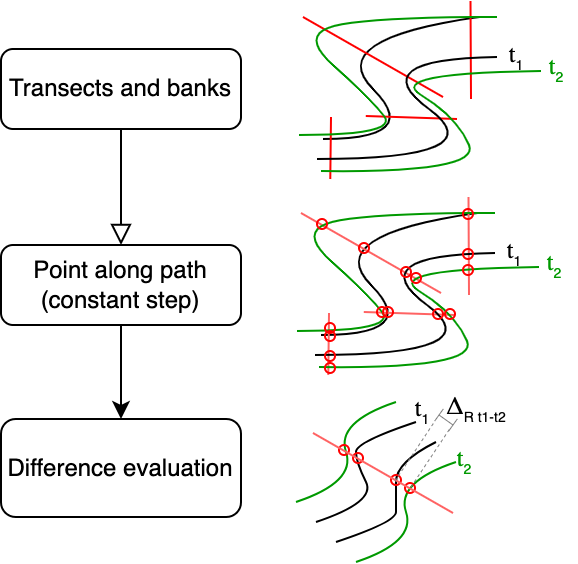

The diagram above was exported from draw.io. Its source (the exported page's mxGraphModel, read from the mxfile embedded in the PNG):
<mxGraphModel dx="477" dy="337" grid="1" gridSize="10" guides="1" tooltips="1" connect="0" arrows="1" fold="1" page="1" pageScale="1" pageWidth="413" pageHeight="291" math="0" shadow="0">
  <root>
    <mxCell id="WIyWlLk6GJQsqaUBKTNV-0" />
    <mxCell id="WIyWlLk6GJQsqaUBKTNV-1" parent="WIyWlLk6GJQsqaUBKTNV-0" />
    <mxCell id="WIyWlLk6GJQsqaUBKTNV-2" value="" style="rounded=0;html=1;jettySize=auto;orthogonalLoop=1;fontSize=11;endArrow=block;endFill=0;endSize=8;strokeWidth=1;shadow=0;labelBackgroundColor=none;edgeStyle=orthogonalEdgeStyle;entryX=0.5;entryY=0;entryDx=0;entryDy=0;" parent="WIyWlLk6GJQsqaUBKTNV-1" source="WIyWlLk6GJQsqaUBKTNV-3" target="fCpWRSTJHVSK4sW-MZha-0" edge="1">
      <mxGeometry relative="1" as="geometry">
        <mxPoint x="142" y="116" as="targetPoint" />
      </mxGeometry>
    </mxCell>
    <mxCell id="WIyWlLk6GJQsqaUBKTNV-3" value="Transects and banks" style="rounded=1;whiteSpace=wrap;html=1;fontSize=12;glass=0;strokeWidth=1;shadow=0;" parent="WIyWlLk6GJQsqaUBKTNV-1" vertex="1">
      <mxGeometry x="82" y="26" width="120" height="40" as="geometry" />
    </mxCell>
    <mxCell id="fCpWRSTJHVSK4sW-MZha-2" value="" style="edgeStyle=orthogonalEdgeStyle;rounded=0;orthogonalLoop=1;jettySize=auto;html=1;" parent="WIyWlLk6GJQsqaUBKTNV-1" source="fCpWRSTJHVSK4sW-MZha-0" target="fCpWRSTJHVSK4sW-MZha-1" edge="1">
      <mxGeometry relative="1" as="geometry" />
    </mxCell>
    <mxCell id="fCpWRSTJHVSK4sW-MZha-0" value="Point along path&lt;br&gt;(constant step)" style="rounded=1;whiteSpace=wrap;html=1;fontSize=12;glass=0;strokeWidth=1;shadow=0;" parent="WIyWlLk6GJQsqaUBKTNV-1" vertex="1">
      <mxGeometry x="82" y="124" width="120" height="40" as="geometry" />
    </mxCell>
    <mxCell id="fCpWRSTJHVSK4sW-MZha-1" value="Difference evaluation" style="whiteSpace=wrap;html=1;rounded=1;glass=0;strokeWidth=1;shadow=0;" parent="WIyWlLk6GJQsqaUBKTNV-1" vertex="1">
      <mxGeometry x="82" y="211" width="120" height="49" as="geometry" />
    </mxCell>
    <mxCell id="HR6z3A-rT7DozFi2OHON-4" value="" style="group" parent="WIyWlLk6GJQsqaUBKTNV-1" vertex="1" connectable="0">
      <mxGeometry x="231" y="2" width="139" height="89" as="geometry" />
    </mxCell>
    <mxCell id="fCpWRSTJHVSK4sW-MZha-10" value="" style="curved=1;endArrow=none;html=1;rounded=0;endFill=0;" parent="HR6z3A-rT7DozFi2OHON-4" edge="1">
      <mxGeometry width="50" height="50" relative="1" as="geometry">
        <mxPoint x="12" y="69" as="sourcePoint" />
        <mxPoint x="90" y="8" as="targetPoint" />
        <Array as="points">
          <mxPoint x="62" y="69" />
          <mxPoint x="12" y="19" />
        </Array>
      </mxGeometry>
    </mxCell>
    <mxCell id="fCpWRSTJHVSK4sW-MZha-15" value="" style="endArrow=none;html=1;rounded=0;strokeColor=#FF0000;" parent="HR6z3A-rT7DozFi2OHON-4" edge="1">
      <mxGeometry width="50" height="50" relative="1" as="geometry">
        <mxPoint x="16" y="58" as="sourcePoint" />
        <mxPoint x="15.639999999999986" y="89" as="targetPoint" />
      </mxGeometry>
    </mxCell>
    <mxCell id="fCpWRSTJHVSK4sW-MZha-16" value="" style="endArrow=none;html=1;rounded=0;strokeColor=#FF0000;" parent="HR6z3A-rT7DozFi2OHON-4" edge="1">
      <mxGeometry width="50" height="50" relative="1" as="geometry">
        <mxPoint x="33.389999999999986" y="57.5" as="sourcePoint" />
        <mxPoint x="79" y="59" as="targetPoint" />
      </mxGeometry>
    </mxCell>
    <mxCell id="fCpWRSTJHVSK4sW-MZha-17" value="" style="endArrow=none;html=1;rounded=0;strokeColor=#FF0000;" parent="HR6z3A-rT7DozFi2OHON-4" edge="1">
      <mxGeometry width="50" height="50" relative="1" as="geometry">
        <mxPoint x="2" y="8" as="sourcePoint" />
        <mxPoint x="72" y="48" as="targetPoint" />
      </mxGeometry>
    </mxCell>
    <mxCell id="fCpWRSTJHVSK4sW-MZha-18" value="" style="endArrow=none;html=1;rounded=0;strokeColor=#FF0000;" parent="HR6z3A-rT7DozFi2OHON-4" edge="1">
      <mxGeometry width="50" height="50" relative="1" as="geometry">
        <mxPoint x="85.75" as="sourcePoint" />
        <mxPoint x="86" y="49" as="targetPoint" />
      </mxGeometry>
    </mxCell>
    <mxCell id="fCpWRSTJHVSK4sW-MZha-26" value="" style="curved=1;endArrow=none;html=1;rounded=0;endFill=0;" parent="HR6z3A-rT7DozFi2OHON-4" edge="1">
      <mxGeometry width="50" height="50" relative="1" as="geometry">
        <mxPoint x="9" y="79" as="sourcePoint" />
        <mxPoint x="99" y="28" as="targetPoint" />
        <Array as="points">
          <mxPoint x="99" y="79" />
          <mxPoint x="31" y="29" />
        </Array>
      </mxGeometry>
    </mxCell>
    <mxCell id="HR6z3A-rT7DozFi2OHON-0" value="" style="curved=1;endArrow=none;html=1;rounded=0;endFill=0;strokeColor=#009900;fontColor=#009900;" parent="HR6z3A-rT7DozFi2OHON-4" edge="1">
      <mxGeometry width="50" height="50" relative="1" as="geometry">
        <mxPoint y="67" as="sourcePoint" />
        <mxPoint x="99" y="8" as="targetPoint" />
        <Array as="points">
          <mxPoint x="50" y="67" />
          <mxPoint x="35" y="48" />
          <mxPoint y="17" />
          <mxPoint x="35" y="8" />
        </Array>
      </mxGeometry>
    </mxCell>
    <mxCell id="HR6z3A-rT7DozFi2OHON-1" value="" style="curved=1;endArrow=none;html=1;rounded=0;endFill=0;strokeColor=#009900;fontColor=#009900;" parent="HR6z3A-rT7DozFi2OHON-4" edge="1">
      <mxGeometry width="50" height="50" relative="1" as="geometry">
        <mxPoint x="11" y="85" as="sourcePoint" />
        <mxPoint x="121" y="35" as="targetPoint" />
        <Array as="points">
          <mxPoint x="91" y="86" />
          <mxPoint x="79" y="58" />
          <mxPoint x="43" y="36" />
        </Array>
      </mxGeometry>
    </mxCell>
    <mxCell id="HR6z3A-rT7DozFi2OHON-2" value="&lt;font face=&quot;Garamond&quot;&gt;t&lt;/font&gt;&lt;sub&gt;&lt;font style=&quot;font-size: 7px;&quot;&gt;1&lt;/font&gt;&lt;/sub&gt;" style="text;html=1;align=center;verticalAlign=middle;whiteSpace=wrap;rounded=0;" parent="HR6z3A-rT7DozFi2OHON-4" vertex="1">
      <mxGeometry x="99" y="18" width="20" height="19" as="geometry" />
    </mxCell>
    <mxCell id="HR6z3A-rT7DozFi2OHON-3" value="&lt;font face=&quot;Garamond&quot;&gt;t&lt;/font&gt;&lt;sub&gt;&lt;font style=&quot;font-size: 7px;&quot;&gt;2&lt;/font&gt;&lt;/sub&gt;" style="text;html=1;align=center;verticalAlign=middle;whiteSpace=wrap;rounded=0;fontColor=#009900;strokeColor=none;" parent="HR6z3A-rT7DozFi2OHON-4" vertex="1">
      <mxGeometry x="119" y="24" width="20" height="19" as="geometry" />
    </mxCell>
    <mxCell id="HR6z3A-rT7DozFi2OHON-33" value="" style="group" parent="WIyWlLk6GJQsqaUBKTNV-1" vertex="1" connectable="0">
      <mxGeometry x="230" y="100" width="139" height="89" as="geometry" />
    </mxCell>
    <mxCell id="HR6z3A-rT7DozFi2OHON-5" value="" style="group" parent="HR6z3A-rT7DozFi2OHON-33" vertex="1" connectable="0">
      <mxGeometry width="139" height="89" as="geometry" />
    </mxCell>
    <mxCell id="HR6z3A-rT7DozFi2OHON-6" value="" style="curved=1;endArrow=none;html=1;rounded=0;endFill=0;" parent="HR6z3A-rT7DozFi2OHON-5" edge="1">
      <mxGeometry width="50" height="50" relative="1" as="geometry">
        <mxPoint x="12" y="69" as="sourcePoint" />
        <mxPoint x="90" y="8" as="targetPoint" />
        <Array as="points">
          <mxPoint x="62" y="69" />
          <mxPoint x="12" y="19" />
        </Array>
      </mxGeometry>
    </mxCell>
    <mxCell id="HR6z3A-rT7DozFi2OHON-7" value="" style="endArrow=none;html=1;rounded=0;strokeColor=#FF6363;" parent="HR6z3A-rT7DozFi2OHON-5" edge="1">
      <mxGeometry width="50" height="50" relative="1" as="geometry">
        <mxPoint x="16" y="58" as="sourcePoint" />
        <mxPoint x="15.639999999999986" y="89" as="targetPoint" />
      </mxGeometry>
    </mxCell>
    <mxCell id="HR6z3A-rT7DozFi2OHON-8" value="" style="endArrow=none;html=1;rounded=0;strokeColor=#FF6363;" parent="HR6z3A-rT7DozFi2OHON-5" edge="1">
      <mxGeometry width="50" height="50" relative="1" as="geometry">
        <mxPoint x="33.389999999999986" y="57.5" as="sourcePoint" />
        <mxPoint x="79" y="59" as="targetPoint" />
      </mxGeometry>
    </mxCell>
    <mxCell id="HR6z3A-rT7DozFi2OHON-9" value="" style="endArrow=none;html=1;rounded=0;strokeColor=#FF6363;" parent="HR6z3A-rT7DozFi2OHON-5" edge="1">
      <mxGeometry width="50" height="50" relative="1" as="geometry">
        <mxPoint x="2" y="8" as="sourcePoint" />
        <mxPoint x="72" y="48" as="targetPoint" />
      </mxGeometry>
    </mxCell>
    <mxCell id="HR6z3A-rT7DozFi2OHON-10" value="" style="endArrow=none;html=1;rounded=0;strokeColor=#FF6363;" parent="HR6z3A-rT7DozFi2OHON-5" edge="1">
      <mxGeometry width="50" height="50" relative="1" as="geometry">
        <mxPoint x="85.75" as="sourcePoint" />
        <mxPoint x="86" y="49" as="targetPoint" />
      </mxGeometry>
    </mxCell>
    <mxCell id="HR6z3A-rT7DozFi2OHON-11" value="" style="curved=1;endArrow=none;html=1;rounded=0;endFill=0;" parent="HR6z3A-rT7DozFi2OHON-5" edge="1">
      <mxGeometry width="50" height="50" relative="1" as="geometry">
        <mxPoint x="9" y="79" as="sourcePoint" />
        <mxPoint x="99" y="28" as="targetPoint" />
        <Array as="points">
          <mxPoint x="99" y="79" />
          <mxPoint x="31" y="29" />
        </Array>
      </mxGeometry>
    </mxCell>
    <mxCell id="HR6z3A-rT7DozFi2OHON-12" value="" style="curved=1;endArrow=none;html=1;rounded=0;endFill=0;strokeColor=#009900;fontColor=#009900;" parent="HR6z3A-rT7DozFi2OHON-5" edge="1">
      <mxGeometry width="50" height="50" relative="1" as="geometry">
        <mxPoint y="67" as="sourcePoint" />
        <mxPoint x="99" y="8" as="targetPoint" />
        <Array as="points">
          <mxPoint x="50" y="67" />
          <mxPoint x="35" y="48" />
          <mxPoint y="17" />
          <mxPoint x="35" y="8" />
        </Array>
      </mxGeometry>
    </mxCell>
    <mxCell id="HR6z3A-rT7DozFi2OHON-13" value="" style="curved=1;endArrow=none;html=1;rounded=0;endFill=0;strokeColor=#009900;fontColor=#009900;" parent="HR6z3A-rT7DozFi2OHON-5" edge="1">
      <mxGeometry width="50" height="50" relative="1" as="geometry">
        <mxPoint x="11" y="85" as="sourcePoint" />
        <mxPoint x="121" y="35" as="targetPoint" />
        <Array as="points">
          <mxPoint x="91" y="86" />
          <mxPoint x="79" y="58" />
          <mxPoint x="43" y="36" />
        </Array>
      </mxGeometry>
    </mxCell>
    <mxCell id="HR6z3A-rT7DozFi2OHON-14" value="&lt;font face=&quot;Garamond&quot;&gt;t&lt;/font&gt;&lt;sub&gt;&lt;font style=&quot;font-size: 7px;&quot;&gt;1&lt;/font&gt;&lt;/sub&gt;" style="text;html=1;align=center;verticalAlign=middle;whiteSpace=wrap;rounded=0;" parent="HR6z3A-rT7DozFi2OHON-5" vertex="1">
      <mxGeometry x="99" y="18" width="20" height="19" as="geometry" />
    </mxCell>
    <mxCell id="HR6z3A-rT7DozFi2OHON-15" value="&lt;font face=&quot;Garamond&quot;&gt;t&lt;/font&gt;&lt;sub&gt;&lt;font style=&quot;font-size: 7px;&quot;&gt;2&lt;/font&gt;&lt;/sub&gt;" style="text;html=1;align=center;verticalAlign=middle;whiteSpace=wrap;rounded=0;fontColor=#009900;strokeColor=none;" parent="HR6z3A-rT7DozFi2OHON-5" vertex="1">
      <mxGeometry x="119" y="24" width="20" height="19" as="geometry" />
    </mxCell>
    <mxCell id="HR6z3A-rT7DozFi2OHON-16" value="" style="ellipse;whiteSpace=wrap;html=1;fillColor=none;fontColor=#ffffff;strokeColor=#ff0000;" parent="HR6z3A-rT7DozFi2OHON-33" vertex="1">
      <mxGeometry x="10" y="11" width="5" height="5" as="geometry" />
    </mxCell>
    <mxCell id="HR6z3A-rT7DozFi2OHON-19" value="" style="ellipse;whiteSpace=wrap;html=1;fillColor=none;fontColor=#ffffff;strokeColor=#ff0000;" parent="HR6z3A-rT7DozFi2OHON-33" vertex="1">
      <mxGeometry x="31" y="23" width="5" height="5" as="geometry" />
    </mxCell>
    <mxCell id="HR6z3A-rT7DozFi2OHON-20" value="" style="ellipse;whiteSpace=wrap;html=1;fillColor=none;fontColor=#ffffff;strokeColor=#ff0000;" parent="HR6z3A-rT7DozFi2OHON-33" vertex="1">
      <mxGeometry x="52" y="35" width="5" height="5" as="geometry" />
    </mxCell>
    <mxCell id="HR6z3A-rT7DozFi2OHON-21" value="" style="ellipse;whiteSpace=wrap;html=1;fillColor=none;fontColor=#ffffff;strokeColor=#ff0000;" parent="HR6z3A-rT7DozFi2OHON-33" vertex="1">
      <mxGeometry x="57" y="38" width="5" height="5" as="geometry" />
    </mxCell>
    <mxCell id="HR6z3A-rT7DozFi2OHON-22" value="" style="ellipse;whiteSpace=wrap;html=1;fillColor=none;fontColor=#ffffff;strokeColor=#ff0000;" parent="HR6z3A-rT7DozFi2OHON-33" vertex="1">
      <mxGeometry x="68" y="56" width="5" height="5" as="geometry" />
    </mxCell>
    <mxCell id="HR6z3A-rT7DozFi2OHON-23" value="" style="ellipse;whiteSpace=wrap;html=1;fillColor=none;fontColor=#ffffff;strokeColor=#ff0000;" parent="HR6z3A-rT7DozFi2OHON-33" vertex="1">
      <mxGeometry x="74" y="56" width="5" height="5" as="geometry" />
    </mxCell>
    <mxCell id="HR6z3A-rT7DozFi2OHON-24" value="" style="ellipse;whiteSpace=wrap;html=1;fillColor=none;fontColor=#ffffff;strokeColor=#ff0000;" parent="HR6z3A-rT7DozFi2OHON-33" vertex="1">
      <mxGeometry x="43" y="55" width="5" height="5" as="geometry" />
    </mxCell>
    <mxCell id="HR6z3A-rT7DozFi2OHON-25" value="" style="ellipse;whiteSpace=wrap;html=1;fillColor=none;fontColor=#ffffff;strokeColor=#ff0000;" parent="HR6z3A-rT7DozFi2OHON-33" vertex="1">
      <mxGeometry x="40" y="55" width="5" height="5" as="geometry" />
    </mxCell>
    <mxCell id="HR6z3A-rT7DozFi2OHON-26" value="" style="ellipse;whiteSpace=wrap;html=1;fillColor=none;fontColor=#ffffff;strokeColor=#ff0000;" parent="HR6z3A-rT7DozFi2OHON-33" vertex="1">
      <mxGeometry x="14" y="67" width="5" height="5" as="geometry" />
    </mxCell>
    <mxCell id="HR6z3A-rT7DozFi2OHON-27" value="" style="ellipse;whiteSpace=wrap;html=1;fillColor=none;fontColor=#ffffff;strokeColor=#ff0000;" parent="HR6z3A-rT7DozFi2OHON-33" vertex="1">
      <mxGeometry x="14" y="63" width="5" height="5" as="geometry" />
    </mxCell>
    <mxCell id="HR6z3A-rT7DozFi2OHON-28" value="" style="ellipse;whiteSpace=wrap;html=1;fillColor=none;fontColor=#ffffff;strokeColor=#ff0000;" parent="HR6z3A-rT7DozFi2OHON-33" vertex="1">
      <mxGeometry x="14" y="77" width="5" height="5" as="geometry" />
    </mxCell>
    <mxCell id="HR6z3A-rT7DozFi2OHON-29" value="" style="ellipse;whiteSpace=wrap;html=1;fillColor=none;fontColor=#ffffff;strokeColor=#ff0000;" parent="HR6z3A-rT7DozFi2OHON-33" vertex="1">
      <mxGeometry x="14" y="83" width="5" height="5" as="geometry" />
    </mxCell>
    <mxCell id="HR6z3A-rT7DozFi2OHON-30" value="" style="ellipse;whiteSpace=wrap;html=1;fillColor=none;fontColor=#ffffff;strokeColor=#ff0000;" parent="HR6z3A-rT7DozFi2OHON-33" vertex="1">
      <mxGeometry x="83" y="6" width="5" height="5" as="geometry" />
    </mxCell>
    <mxCell id="HR6z3A-rT7DozFi2OHON-31" value="" style="ellipse;whiteSpace=wrap;html=1;fillColor=none;fontColor=#ffffff;strokeColor=#ff0000;" parent="HR6z3A-rT7DozFi2OHON-33" vertex="1">
      <mxGeometry x="83" y="26" width="5" height="5" as="geometry" />
    </mxCell>
    <mxCell id="HR6z3A-rT7DozFi2OHON-32" value="" style="ellipse;whiteSpace=wrap;html=1;fillColor=none;fontColor=#ffffff;strokeColor=#ff0000;" parent="HR6z3A-rT7DozFi2OHON-33" vertex="1">
      <mxGeometry x="83" y="34" width="5" height="5" as="geometry" />
    </mxCell>
    <mxCell id="HR6z3A-rT7DozFi2OHON-66" value="" style="group" parent="WIyWlLk6GJQsqaUBKTNV-1" vertex="1" connectable="0">
      <mxGeometry x="238" y="205" width="86" height="67.5" as="geometry" />
    </mxCell>
    <mxCell id="HR6z3A-rT7DozFi2OHON-61" value="" style="curved=1;endArrow=none;html=1;rounded=0;endFill=0;strokeColor=#009900;fontColor=#009900;" parent="HR6z3A-rT7DozFi2OHON-66" edge="1">
      <mxGeometry width="50" height="50" relative="1" as="geometry">
        <mxPoint x="-8.5" y="47.5" as="sourcePoint" />
        <mxPoint x="41.5" y="-2.5" as="targetPoint" />
        <Array as="points">
          <mxPoint x="21.5" y="37.5" />
          <mxPoint x="11.5" y="7.5" />
        </Array>
      </mxGeometry>
    </mxCell>
    <mxCell id="HR6z3A-rT7DozFi2OHON-62" value="" style="curved=1;endArrow=none;html=1;rounded=0;endFill=0;" parent="HR6z3A-rT7DozFi2OHON-66" edge="1">
      <mxGeometry width="50" height="50" relative="1" as="geometry">
        <mxPoint x="1.5" y="57.5" as="sourcePoint" />
        <mxPoint x="51.5" y="7.5" as="targetPoint" />
        <Array as="points">
          <mxPoint x="31.5" y="47.5" />
          <mxPoint x="21.5" y="27.5" />
          <mxPoint x="21.5" y="17.5" />
        </Array>
      </mxGeometry>
    </mxCell>
    <mxCell id="HR6z3A-rT7DozFi2OHON-63" value="" style="curved=1;endArrow=none;html=1;rounded=0;endFill=0;" parent="HR6z3A-rT7DozFi2OHON-66" edge="1">
      <mxGeometry width="50" height="50" relative="1" as="geometry">
        <mxPoint x="11.5" y="67.5" as="sourcePoint" />
        <mxPoint x="61.5" y="17.5" as="targetPoint" />
        <Array as="points">
          <mxPoint x="41.5" y="57.5" />
          <mxPoint x="41.5" y="47.5" />
          <mxPoint x="41.5" y="27.5" />
        </Array>
      </mxGeometry>
    </mxCell>
    <mxCell id="HR6z3A-rT7DozFi2OHON-64" value="" style="curved=1;endArrow=none;html=1;rounded=0;endFill=0;strokeColor=#009900;fontColor=#009900;" parent="HR6z3A-rT7DozFi2OHON-66" edge="1">
      <mxGeometry width="50" height="50" relative="1" as="geometry">
        <mxPoint x="21.5" y="77.5" as="sourcePoint" />
        <mxPoint x="71.5" y="27.5" as="targetPoint" />
        <Array as="points">
          <mxPoint x="51.5" y="67.5" />
          <mxPoint x="41.5" y="37.5" />
        </Array>
      </mxGeometry>
    </mxCell>
    <mxCell id="HR6z3A-rT7DozFi2OHON-46" value="" style="ellipse;whiteSpace=wrap;html=1;fillColor=none;fontColor=#ffffff;strokeColor=#ff0000;" parent="HR6z3A-rT7DozFi2OHON-66" vertex="1">
      <mxGeometry x="13" y="19" width="5" height="5" as="geometry" />
    </mxCell>
    <mxCell id="HR6z3A-rT7DozFi2OHON-47" value="" style="ellipse;whiteSpace=wrap;html=1;fillColor=none;fontColor=#ffffff;strokeColor=#ff0000;" parent="HR6z3A-rT7DozFi2OHON-66" vertex="1">
      <mxGeometry x="20" y="23" width="5" height="5" as="geometry" />
    </mxCell>
    <mxCell id="HR6z3A-rT7DozFi2OHON-48" value="" style="ellipse;whiteSpace=wrap;html=1;fillColor=none;fontColor=#ffffff;strokeColor=#ff0000;" parent="HR6z3A-rT7DozFi2OHON-66" vertex="1">
      <mxGeometry x="39" y="34" width="5" height="5" as="geometry" />
    </mxCell>
    <mxCell id="HR6z3A-rT7DozFi2OHON-49" value="" style="ellipse;whiteSpace=wrap;html=1;fillColor=none;fontColor=#ffffff;strokeColor=#ff0000;" parent="HR6z3A-rT7DozFi2OHON-66" vertex="1">
      <mxGeometry x="46" y="38" width="5" height="5" as="geometry" />
    </mxCell>
    <mxCell id="HR6z3A-rT7DozFi2OHON-39" value="" style="endArrow=none;html=1;rounded=0;strokeColor=#FF6363;" parent="HR6z3A-rT7DozFi2OHON-66" edge="1">
      <mxGeometry width="50" height="50" relative="1" as="geometry">
        <mxPoint y="13" as="sourcePoint" />
        <mxPoint x="70" y="53" as="targetPoint" />
      </mxGeometry>
    </mxCell>
    <mxCell id="HR6z3A-rT7DozFi2OHON-44" value="&lt;font face=&quot;Garamond&quot;&gt;t&lt;/font&gt;&lt;sub&gt;&lt;font style=&quot;font-size: 7px;&quot;&gt;1&lt;/font&gt;&lt;/sub&gt;" style="text;html=1;align=center;verticalAlign=middle;whiteSpace=wrap;rounded=0;" parent="HR6z3A-rT7DozFi2OHON-66" vertex="1">
      <mxGeometry x="45" y="-8" width="20" height="19" as="geometry" />
    </mxCell>
    <mxCell id="HR6z3A-rT7DozFi2OHON-45" value="&lt;font face=&quot;Garamond&quot;&gt;t&lt;/font&gt;&lt;sub&gt;&lt;font style=&quot;font-size: 7px;&quot;&gt;2&lt;/font&gt;&lt;/sub&gt;" style="text;html=1;align=center;verticalAlign=middle;whiteSpace=wrap;rounded=0;fontColor=#009900;strokeColor=none;" parent="HR6z3A-rT7DozFi2OHON-66" vertex="1">
      <mxGeometry x="66" y="17" width="20" height="19" as="geometry" />
    </mxCell>
    <mxCell id="HR6z3A-rT7DozFi2OHON-70" value="" style="group" parent="HR6z3A-rT7DozFi2OHON-66" vertex="1" connectable="0">
      <mxGeometry x="41" y="4" width="29" height="36" as="geometry" />
    </mxCell>
    <mxCell id="HR6z3A-rT7DozFi2OHON-67" value="" style="endArrow=baseDash;html=1;rounded=0;startArrow=baseDash;startFill=0;endFill=0;strokeWidth=0.5;strokeColor=#808080;bendable=0;noJump=1;orthogonal=0;" parent="HR6z3A-rT7DozFi2OHON-70" edge="1">
      <mxGeometry width="50" height="50" relative="1" as="geometry">
        <mxPoint x="22" as="sourcePoint" />
        <mxPoint x="29" y="5" as="targetPoint" />
      </mxGeometry>
    </mxCell>
    <mxCell id="HR6z3A-rT7DozFi2OHON-68" value="" style="endArrow=none;dashed=1;html=1;rounded=0;strokeWidth=0.5;strokeColor=#808080;" parent="HR6z3A-rT7DozFi2OHON-70" edge="1">
      <mxGeometry width="50" height="50" relative="1" as="geometry">
        <mxPoint y="33" as="sourcePoint" />
        <mxPoint x="20" y="3" as="targetPoint" />
      </mxGeometry>
    </mxCell>
    <mxCell id="HR6z3A-rT7DozFi2OHON-69" value="" style="endArrow=none;dashed=1;html=1;rounded=0;strokeWidth=0.5;strokeColor=#808080;" parent="HR6z3A-rT7DozFi2OHON-70" edge="1">
      <mxGeometry width="50" height="50" relative="1" as="geometry">
        <mxPoint x="8" y="36" as="sourcePoint" />
        <mxPoint x="28" y="6" as="targetPoint" />
      </mxGeometry>
    </mxCell>
    <mxCell id="HR6z3A-rT7DozFi2OHON-71" value="&lt;font face=&quot;Garamond&quot;&gt;Δ&lt;/font&gt;&lt;sub&gt;&lt;font style=&quot;font-size: 7px;&quot;&gt;R t1-t2&lt;/font&gt;&lt;/sub&gt;" style="text;html=1;align=center;verticalAlign=middle;whiteSpace=wrap;rounded=0;" parent="WIyWlLk6GJQsqaUBKTNV-1" vertex="1">
      <mxGeometry x="301" y="196" width="38" height="19" as="geometry" />
    </mxCell>
  </root>
</mxGraphModel>